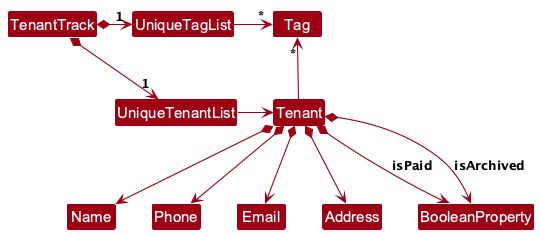

The diagram above was rendered by PlantUML. Its source (embedded in the PNG):
@startuml
!include style.puml
skinparam arrowThickness 1.1
skinparam arrowColor MODEL_COLOR
skinparam classBackgroundColor MODEL_COLOR

TenantTrack *-right-> "1" UniqueTenantList
TenantTrack *-right-> "1" UniqueTagList
UniqueTagList -[hidden]down- UniqueTenantList
UniqueTagList -[hidden]down- UniqueTenantList

UniqueTagList -right-> "*" Tag
UniqueTenantList -right-> Tenant

Tenant -up-> "*" Tag

Tenant *--> Name
Tenant *--> Phone
Tenant *--> Email
Tenant *--> Address
Tenant *--> BooleanProperty : isPaid
Tenant *--> BooleanProperty : isArchived
@enduml